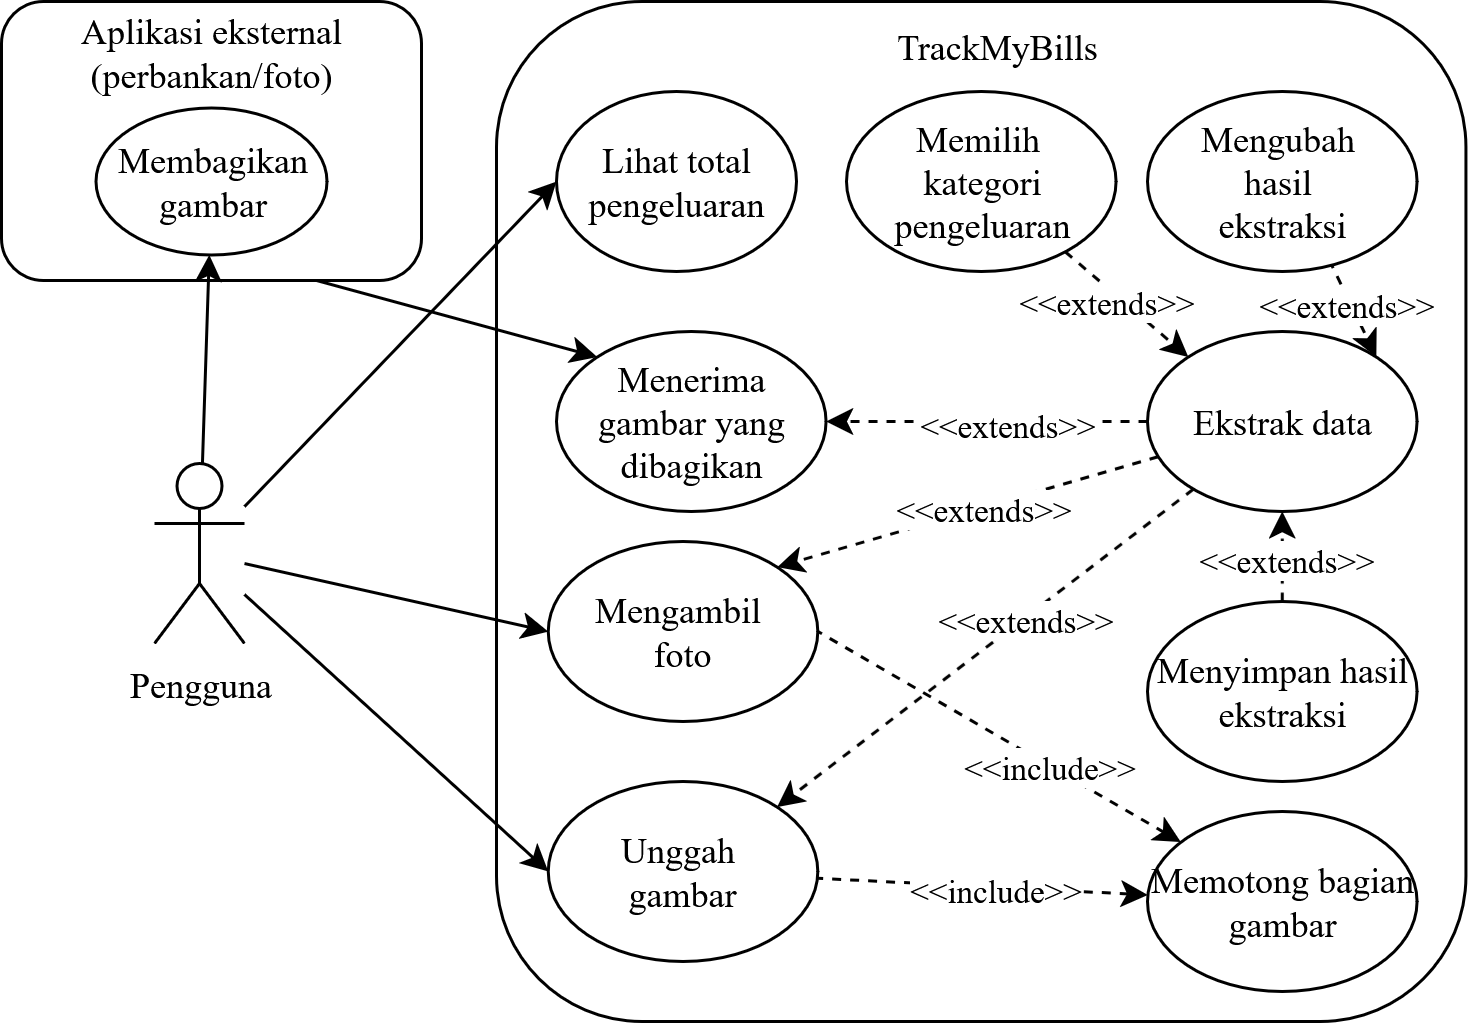

The diagram above was exported from draw.io. Its source (the exported page's mxGraphModel, read from the mxfile embedded in the PNG):
<mxGraphModel dx="1953" dy="689" grid="0" gridSize="10" guides="1" tooltips="1" connect="1" arrows="1" fold="1" page="1" pageScale="1" pageWidth="850" pageHeight="1100" math="0" shadow="0">
  <root>
    <mxCell id="0" />
    <mxCell id="1" parent="0" />
    <mxCell id="2" value="" style="rounded=1;whiteSpace=wrap;html=1;fontFamily=Times New Roman;" vertex="1" parent="1">
      <mxGeometry x="-565" y="929" width="140" height="93" as="geometry" />
    </mxCell>
    <mxCell id="3" value="" style="rounded=1;whiteSpace=wrap;html=1;fontFamily=Times New Roman;" vertex="1" parent="1">
      <mxGeometry x="-400" y="929" width="323.14" height="340" as="geometry" />
    </mxCell>
    <mxCell id="4" style="rounded=0;orthogonalLoop=1;jettySize=auto;html=1;entryX=0;entryY=0.5;entryDx=0;entryDy=0;fontFamily=Times New Roman;" edge="1" source="8" target="9" parent="1">
      <mxGeometry relative="1" as="geometry" />
    </mxCell>
    <mxCell id="5" style="rounded=0;orthogonalLoop=1;jettySize=auto;html=1;entryX=0;entryY=0.5;entryDx=0;entryDy=0;fontFamily=Times New Roman;" edge="1" source="8" target="10" parent="1">
      <mxGeometry relative="1" as="geometry" />
    </mxCell>
    <mxCell id="6" style="rounded=0;orthogonalLoop=1;jettySize=auto;html=1;fontFamily=Times New Roman;" edge="1" source="8" target="36" parent="1">
      <mxGeometry relative="1" as="geometry" />
    </mxCell>
    <mxCell id="7" style="rounded=0;orthogonalLoop=1;jettySize=auto;html=1;entryX=0;entryY=0.5;entryDx=0;entryDy=0;fontFamily=Times New Roman;" edge="1" source="8" target="19" parent="1">
      <mxGeometry relative="1" as="geometry" />
    </mxCell>
    <mxCell id="8" value="Pengguna" style="shape=umlActor;verticalLabelPosition=bottom;verticalAlign=top;html=1;outlineConnect=0;fontFamily=Times New Roman;" vertex="1" parent="1">
      <mxGeometry x="-514" y="1083" width="30" height="60" as="geometry" />
    </mxCell>
    <mxCell id="9" value="&lt;div&gt;Unggah&amp;nbsp;&lt;/div&gt;&lt;div&gt;gambar&lt;/div&gt;" style="ellipse;whiteSpace=wrap;html=1;fontFamily=Times New Roman;" vertex="1" parent="1">
      <mxGeometry x="-382.72" y="1189" width="89.86" height="60" as="geometry" />
    </mxCell>
    <mxCell id="10" value="Mengambil&amp;nbsp;&lt;br&gt;foto" style="ellipse;whiteSpace=wrap;html=1;fontFamily=Times New Roman;" vertex="1" parent="1">
      <mxGeometry x="-382.72" y="1109" width="89.86" height="60" as="geometry" />
    </mxCell>
    <mxCell id="11" style="rounded=0;orthogonalLoop=1;jettySize=auto;html=1;dashed=1;entryX=1;entryY=0;entryDx=0;entryDy=0;fontFamily=Times New Roman;" edge="1" source="17" target="9" parent="1">
      <mxGeometry relative="1" as="geometry" />
    </mxCell>
    <mxCell id="12" value="&amp;lt;&amp;lt;extends&amp;gt;&amp;gt;" style="edgeLabel;html=1;align=center;verticalAlign=middle;resizable=0;points=[];fontFamily=Times New Roman;" vertex="1" connectable="0" parent="11">
      <mxGeometry x="0.2141" y="2" relative="1" as="geometry">
        <mxPoint x="26" y="-23" as="offset" />
      </mxGeometry>
    </mxCell>
    <mxCell id="13" style="rounded=0;orthogonalLoop=1;jettySize=auto;html=1;entryX=1;entryY=0;entryDx=0;entryDy=0;dashed=1;fontFamily=Times New Roman;" edge="1" source="17" target="10" parent="1">
      <mxGeometry relative="1" as="geometry" />
    </mxCell>
    <mxCell id="14" value="&amp;lt;&amp;lt;extends&amp;gt;&amp;gt;" style="edgeLabel;html=1;align=center;verticalAlign=middle;resizable=0;points=[];fontFamily=Times New Roman;" vertex="1" connectable="0" parent="13">
      <mxGeometry x="-0.3718" y="-4" relative="1" as="geometry">
        <mxPoint x="-18" y="9" as="offset" />
      </mxGeometry>
    </mxCell>
    <mxCell id="15" style="rounded=0;orthogonalLoop=1;jettySize=auto;html=1;entryX=1;entryY=0.5;entryDx=0;entryDy=0;dashed=1;fontFamily=Times New Roman;" edge="1" source="17" target="18" parent="1">
      <mxGeometry relative="1" as="geometry" />
    </mxCell>
    <mxCell id="16" value="&amp;lt;&amp;lt;extends&amp;gt;&amp;gt;" style="edgeLabel;html=1;align=center;verticalAlign=middle;resizable=0;points=[];fontFamily=Times New Roman;" vertex="1" connectable="0" parent="15">
      <mxGeometry x="-0.3217" relative="1" as="geometry">
        <mxPoint x="-11" as="offset" />
      </mxGeometry>
    </mxCell>
    <mxCell id="17" value="Ekstrak data" style="ellipse;whiteSpace=wrap;html=1;fontFamily=Times New Roman;" vertex="1" parent="1">
      <mxGeometry x="-183" y="1039" width="89.86" height="60" as="geometry" />
    </mxCell>
    <mxCell id="18" value="Menerima gambar yang dibagikan" style="ellipse;whiteSpace=wrap;html=1;fontFamily=Times New Roman;" vertex="1" parent="1">
      <mxGeometry x="-380" y="1039" width="89.86" height="60" as="geometry" />
    </mxCell>
    <mxCell id="19" value="Lihat total pengeluaran" style="ellipse;whiteSpace=wrap;html=1;fontFamily=Times New Roman;" vertex="1" parent="1">
      <mxGeometry x="-380.0000000000001" y="959" width="80" height="60" as="geometry" />
    </mxCell>
    <mxCell id="20" style="rounded=0;orthogonalLoop=1;jettySize=auto;html=1;dashed=1;fontFamily=Times New Roman;" edge="1" source="22" target="17" parent="1">
      <mxGeometry relative="1" as="geometry" />
    </mxCell>
    <mxCell id="21" value="&amp;lt;&amp;lt;extends&amp;gt;&amp;gt;" style="edgeLabel;html=1;align=center;verticalAlign=middle;resizable=0;points=[];fontFamily=Times New Roman;" vertex="1" connectable="0" parent="20">
      <mxGeometry x="-0.0072" relative="1" as="geometry">
        <mxPoint as="offset" />
      </mxGeometry>
    </mxCell>
    <mxCell id="22" value="Menyimpan hasil ekstraksi" style="ellipse;whiteSpace=wrap;html=1;fontFamily=Times New Roman;" vertex="1" parent="1">
      <mxGeometry x="-183" y="1129" width="89.86" height="60" as="geometry" />
    </mxCell>
    <mxCell id="23" style="rounded=0;orthogonalLoop=1;jettySize=auto;html=1;dashed=1;startArrow=classic;startFill=1;endArrow=none;endFill=0;fontFamily=Times New Roman;" edge="1" source="27" target="9" parent="1">
      <mxGeometry relative="1" as="geometry" />
    </mxCell>
    <mxCell id="24" value="&amp;lt;&amp;lt;include&amp;gt;&amp;gt;" style="edgeLabel;html=1;align=center;verticalAlign=middle;resizable=0;points=[];fontFamily=Times New Roman;" vertex="1" connectable="0" parent="23">
      <mxGeometry x="-0.1727" y="2" relative="1" as="geometry">
        <mxPoint x="-7" y="-2" as="offset" />
      </mxGeometry>
    </mxCell>
    <mxCell id="25" style="rounded=0;orthogonalLoop=1;jettySize=auto;html=1;entryX=1;entryY=0.5;entryDx=0;entryDy=0;dashed=1;startArrow=classic;startFill=1;endArrow=none;endFill=0;fontFamily=Times New Roman;" edge="1" source="27" target="10" parent="1">
      <mxGeometry relative="1" as="geometry" />
    </mxCell>
    <mxCell id="26" value="&amp;lt;&amp;lt;include&amp;gt;&amp;gt;" style="edgeLabel;html=1;align=center;verticalAlign=middle;resizable=0;points=[];fontFamily=Times New Roman;" vertex="1" connectable="0" parent="25">
      <mxGeometry x="-0.2731" relative="1" as="geometry">
        <mxPoint as="offset" />
      </mxGeometry>
    </mxCell>
    <mxCell id="27" value="Memotong bagian gambar" style="ellipse;whiteSpace=wrap;html=1;fontFamily=Times New Roman;" vertex="1" parent="1">
      <mxGeometry x="-183" y="1199" width="89.86" height="60" as="geometry" />
    </mxCell>
    <mxCell id="28" value="TrackMyBills" style="text;html=1;align=center;verticalAlign=middle;whiteSpace=wrap;rounded=0;fontFamily=Times New Roman;" vertex="1" parent="1">
      <mxGeometry x="-263" y="929" width="60" height="30" as="geometry" />
    </mxCell>
    <mxCell id="29" style="rounded=0;orthogonalLoop=1;jettySize=auto;html=1;entryX=1;entryY=0;entryDx=0;entryDy=0;dashed=1;exitX=0.674;exitY=0.936;exitDx=0;exitDy=0;exitPerimeter=0;fontFamily=Times New Roman;" edge="1" source="31" target="17" parent="1">
      <mxGeometry relative="1" as="geometry" />
    </mxCell>
    <mxCell id="30" value="&amp;lt;&amp;lt;extends&amp;gt;&amp;gt;" style="edgeLabel;html=1;align=center;verticalAlign=middle;resizable=0;points=[];fontFamily=Times New Roman;" connectable="0" vertex="1" parent="29">
      <mxGeometry x="-0.164" y="-2" relative="1" as="geometry">
        <mxPoint as="offset" />
      </mxGeometry>
    </mxCell>
    <mxCell id="31" value="Mengubah&amp;nbsp;&lt;br&gt;hasil&amp;nbsp;&lt;br&gt;ekstraksi" style="ellipse;whiteSpace=wrap;html=1;fontFamily=Times New Roman;" vertex="1" parent="1">
      <mxGeometry x="-183" y="959" width="89.86" height="60" as="geometry" />
    </mxCell>
    <mxCell id="32" style="rounded=0;orthogonalLoop=1;jettySize=auto;html=1;entryX=0;entryY=0;entryDx=0;entryDy=0;dashed=1;fontFamily=Times New Roman;" edge="1" source="34" target="17" parent="1">
      <mxGeometry relative="1" as="geometry" />
    </mxCell>
    <mxCell id="33" value="&amp;lt;&amp;lt;extends&amp;gt;&amp;gt;" style="edgeLabel;html=1;align=center;verticalAlign=middle;resizable=0;points=[];fontFamily=Times New Roman;" connectable="0" vertex="1" parent="32">
      <mxGeometry x="-0.2602" y="-4" relative="1" as="geometry">
        <mxPoint as="offset" />
      </mxGeometry>
    </mxCell>
    <mxCell id="34" value="Memilih&amp;nbsp;&lt;br&gt;kategori pengeluaran" style="ellipse;whiteSpace=wrap;html=1;fontFamily=Times New Roman;" vertex="1" parent="1">
      <mxGeometry x="-283.3600000000001" y="959" width="89.86" height="60" as="geometry" />
    </mxCell>
    <mxCell id="35" value="Aplikasi eksternal (perbankan/foto)" style="text;html=1;align=center;verticalAlign=middle;whiteSpace=wrap;rounded=0;fontFamily=Times New Roman;" vertex="1" parent="1">
      <mxGeometry x="-545" y="931" width="100" height="30" as="geometry" />
    </mxCell>
    <mxCell id="36" value="Membagikan gambar" style="ellipse;whiteSpace=wrap;html=1;fontFamily=Times New Roman;" vertex="1" parent="1">
      <mxGeometry x="-533.5" y="964.5" width="77" height="49" as="geometry" />
    </mxCell>
    <mxCell id="37" style="rounded=0;orthogonalLoop=1;jettySize=auto;html=1;entryX=0;entryY=0;entryDx=0;entryDy=0;fontFamily=Times New Roman;exitX=0.75;exitY=1;exitDx=0;exitDy=0;" edge="1" source="2" target="18" parent="1">
      <mxGeometry relative="1" as="geometry">
        <mxPoint x="-451" y="1166" as="sourcePoint" />
        <mxPoint x="-347" y="1058" as="targetPoint" />
      </mxGeometry>
    </mxCell>
  </root>
</mxGraphModel>